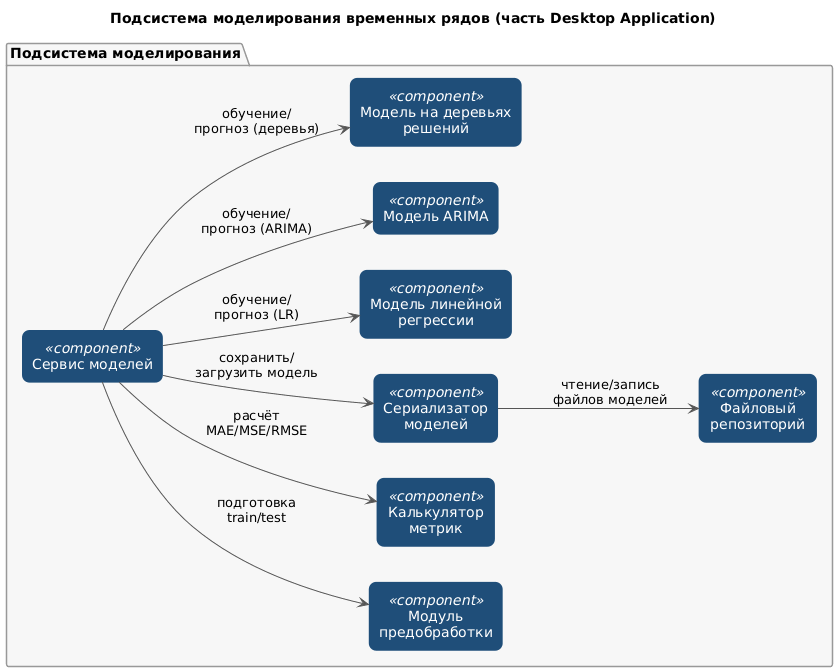

The diagram above was rendered by PlantUML. Its source (embedded in the PNG):
@startuml
skinparam backgroundColor #FFFFFF
skinparam shadowing false
skinparam defaultTextAlignment center
skinparam ArrowColor #555555

skinparam rectangle {
  RoundCorner 15
  BorderColor #1f4e79
  Padding 8
}

skinparam package {
  BorderColor #999999
  BackgroundColor #F7F7F7
}

skinparam rectangle<<component>> {
  BackgroundColor #1f4e79
  FontColor #FFFFFF
}

title Подсистема моделирования временных рядов (часть Desktop Application)

left to right direction

package "Подсистема моделирования" {

  rectangle "Сервис моделей" as ModelSvc <<component>>
  rectangle "Модуль\nпредобработки" as Preproc <<component>>
  rectangle "Калькулятор\nметрик" as Metrics <<component>>
  rectangle "Сериализатор\nмоделей" as Serializer <<component>>

  rectangle "Модель линейной\nрегрессии" as LinReg <<component>>
  rectangle "Модель ARIMA" as Arima <<component>>
  rectangle "Модель на деревьях\nрешений" as TreeModel <<component>>

  rectangle "Файловый\nрепозиторий" as FileRepo <<component>>
}

ModelSvc --> Preproc : подготовка\ntrain/test
ModelSvc --> LinReg : обучение/\nпрогноз (LR)
ModelSvc --> Arima : обучение/\nпрогноз (ARIMA)
ModelSvc --> TreeModel : обучение/\nпрогноз (деревья)
ModelSvc --> Metrics : расчёт\nMAE/MSE/RMSE
ModelSvc --> Serializer : сохранить/\nзагрузить модель

Serializer --> FileRepo : чтение/запись\nфайлов моделей
@enduml